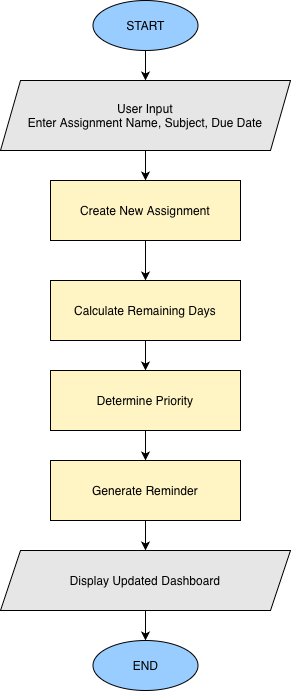

The diagram above was exported from draw.io. Its source (the exported page's mxGraphModel, read from the mxfile embedded in the PNG):
<mxGraphModel dx="450" dy="615" grid="1" gridSize="10" guides="1" tooltips="1" connect="1" arrows="1" fold="1" page="1" pageScale="1" pageWidth="850" pageHeight="1100" background="light-dark(#FFFFFF,#FFFFFF)" math="0" shadow="0">
  <root>
    <mxCell id="0" />
    <mxCell id="1" parent="0" />
    <mxCell id="SlK7cxkvu5sPDk-c53mR-18" edge="1" parent="1" source="SlK7cxkvu5sPDk-c53mR-1" style="edgeStyle=orthogonalEdgeStyle;rounded=0;orthogonalLoop=1;jettySize=auto;html=1;" target="SlK7cxkvu5sPDk-c53mR-2" value="">
      <mxGeometry relative="1" as="geometry" />
    </mxCell>
    <mxCell id="SlK7cxkvu5sPDk-c53mR-1" parent="1" style="ellipse;whiteSpace=wrap;html=1;fillColor=light-dark(#99CCFF,#99CCFF);fillStyle=solid;" value="START" vertex="1">
      <mxGeometry height="50" width="105" x="312.5" y="80" as="geometry" />
    </mxCell>
    <mxCell id="SlK7cxkvu5sPDk-c53mR-13" edge="1" parent="1" source="SlK7cxkvu5sPDk-c53mR-2" style="edgeStyle=orthogonalEdgeStyle;rounded=0;orthogonalLoop=1;jettySize=auto;html=1;" target="SlK7cxkvu5sPDk-c53mR-4" value="">
      <mxGeometry relative="1" as="geometry" />
    </mxCell>
    <mxCell id="SlK7cxkvu5sPDk-c53mR-2" parent="1" style="shape=parallelogram;perimeter=parallelogramPerimeter;whiteSpace=wrap;html=1;fixedSize=1;fillColor=light-dark(#E6E6E6,#E6E6E6);gradientColor=none;" value="User Input&lt;div&gt;Enter Assignment Name, Subject, Due Date&lt;/div&gt;" vertex="1">
      <mxGeometry height="70" width="290" x="220" y="160" as="geometry" />
    </mxCell>
    <mxCell id="SlK7cxkvu5sPDk-c53mR-3" edge="1" parent="1" source="SlK7cxkvu5sPDk-c53mR-2" style="edgeStyle=orthogonalEdgeStyle;rounded=0;orthogonalLoop=1;jettySize=auto;html=1;exitX=0.5;exitY=1;exitDx=0;exitDy=0;" target="SlK7cxkvu5sPDk-c53mR-2">
      <mxGeometry relative="1" as="geometry" />
    </mxCell>
    <mxCell id="SlK7cxkvu5sPDk-c53mR-12" edge="1" parent="1" source="SlK7cxkvu5sPDk-c53mR-4" style="edgeStyle=orthogonalEdgeStyle;rounded=0;orthogonalLoop=1;jettySize=auto;html=1;" target="SlK7cxkvu5sPDk-c53mR-5" value="">
      <mxGeometry relative="1" as="geometry" />
    </mxCell>
    <mxCell id="SlK7cxkvu5sPDk-c53mR-4" parent="1" style="rounded=0;whiteSpace=wrap;html=1;fillColor=light-dark(#FFF4C3,#FFF4C3);fillStyle=solid;" value="Create New Assignment" vertex="1">
      <mxGeometry height="60" width="190" x="270" y="260" as="geometry" />
    </mxCell>
    <mxCell id="SlK7cxkvu5sPDk-c53mR-14" edge="1" parent="1" source="SlK7cxkvu5sPDk-c53mR-5" style="edgeStyle=orthogonalEdgeStyle;rounded=0;orthogonalLoop=1;jettySize=auto;html=1;" target="SlK7cxkvu5sPDk-c53mR-6" value="">
      <mxGeometry relative="1" as="geometry" />
    </mxCell>
    <mxCell id="SlK7cxkvu5sPDk-c53mR-5" parent="1" style="rounded=0;whiteSpace=wrap;html=1;fillColor=light-dark(#FFF4C3,#FFF4C3);fillStyle=solid;" value="Calculate Remaining Days" vertex="1">
      <mxGeometry height="60" width="190" x="270" y="360" as="geometry" />
    </mxCell>
    <mxCell id="SlK7cxkvu5sPDk-c53mR-15" edge="1" parent="1" source="SlK7cxkvu5sPDk-c53mR-6" style="edgeStyle=orthogonalEdgeStyle;rounded=0;orthogonalLoop=1;jettySize=auto;html=1;" target="SlK7cxkvu5sPDk-c53mR-7" value="">
      <mxGeometry relative="1" as="geometry" />
    </mxCell>
    <mxCell id="SlK7cxkvu5sPDk-c53mR-6" parent="1" style="rounded=0;whiteSpace=wrap;html=1;fillColor=light-dark(#FFF4C3,#FFF4C3);fillStyle=solid;" value="Determine Priority" vertex="1">
      <mxGeometry height="60" width="190" x="270" y="450" as="geometry" />
    </mxCell>
    <mxCell id="SlK7cxkvu5sPDk-c53mR-16" edge="1" parent="1" source="SlK7cxkvu5sPDk-c53mR-7" style="edgeStyle=orthogonalEdgeStyle;rounded=0;orthogonalLoop=1;jettySize=auto;html=1;" target="SlK7cxkvu5sPDk-c53mR-8" value="">
      <mxGeometry relative="1" as="geometry" />
    </mxCell>
    <mxCell id="SlK7cxkvu5sPDk-c53mR-7" parent="1" style="rounded=0;whiteSpace=wrap;html=1;fillColor=light-dark(#FFF4C3,#FFF4C3);fillStyle=solid;" value="Generate Reminder" vertex="1">
      <mxGeometry height="60" width="190" x="270" y="540" as="geometry" />
    </mxCell>
    <mxCell id="SlK7cxkvu5sPDk-c53mR-17" edge="1" parent="1" source="SlK7cxkvu5sPDk-c53mR-8" style="edgeStyle=orthogonalEdgeStyle;rounded=0;orthogonalLoop=1;jettySize=auto;html=1;" target="SlK7cxkvu5sPDk-c53mR-9" value="">
      <mxGeometry relative="1" as="geometry" />
    </mxCell>
    <mxCell id="SlK7cxkvu5sPDk-c53mR-8" parent="1" style="shape=parallelogram;perimeter=parallelogramPerimeter;whiteSpace=wrap;html=1;fixedSize=1;fillColor=light-dark(#E6E6E6,#E6E6E6);fillStyle=solid;" value="Display Updated Dashboard" vertex="1">
      <mxGeometry height="60" width="290" x="220" y="630" as="geometry" />
    </mxCell>
    <mxCell id="SlK7cxkvu5sPDk-c53mR-9" parent="1" style="ellipse;whiteSpace=wrap;html=1;fillColor=light-dark(#99CCFF,#99CCFF);fillStyle=solid;" value="END" vertex="1">
      <mxGeometry height="50" width="105" x="312.5" y="720" as="geometry" />
    </mxCell>
  </root>
</mxGraphModel>